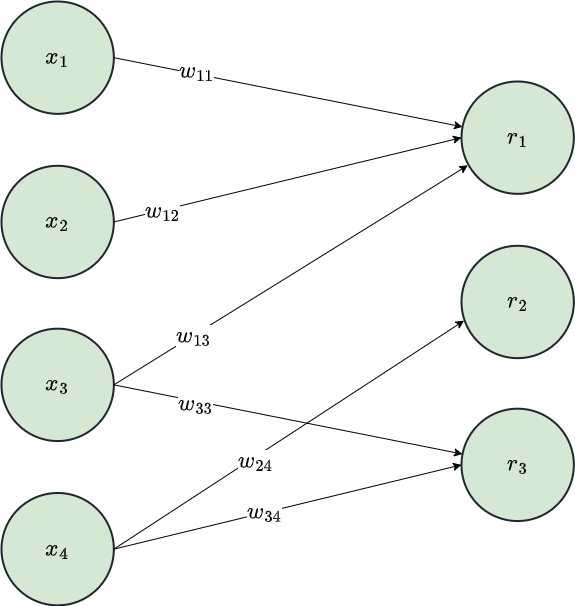

The diagram above was exported from draw.io. Its source (the exported page's mxGraphModel, read from the mxfile embedded in the PNG):
<mxGraphModel dx="1702" dy="1850" grid="1" gridSize="10" guides="1" tooltips="1" connect="1" arrows="1" fold="1" page="1" pageScale="1" pageWidth="850" pageHeight="1100" math="1" shadow="0">
  <root>
    <mxCell id="0" />
    <mxCell id="1" parent="0" />
    <mxCell id="6" value="" style="group;strokeWidth=2;" parent="1" vertex="1" connectable="0">
      <mxGeometry x="160" y="-80" width="126" height="603.8297872340427" as="geometry" />
    </mxCell>
    <mxCell id="2" value="&lt;span style=&quot;font-size: 20px;&quot;&gt;$$x_2$$&lt;/span&gt;" style="ellipse;whiteSpace=wrap;html=1;aspect=fixed;strokeWidth=2;fillColor=#d5e8d4;strokeColor=#20262E;" parent="6" vertex="1">
      <mxGeometry y="164.29787234042556" width="112.3404255319149" height="112.3404255319149" as="geometry" />
    </mxCell>
    <mxCell id="3" value="&lt;span style=&quot;font-size: 20px;&quot;&gt;$$x_3$$&lt;/span&gt;" style="ellipse;whiteSpace=wrap;html=1;aspect=fixed;strokeWidth=2;fillColor=#d5e8d4;strokeColor=#20262E;" parent="6" vertex="1">
      <mxGeometry y="327.19148936170217" width="112.3404255319149" height="112.3404255319149" as="geometry" />
    </mxCell>
    <mxCell id="4" value="&lt;span style=&quot;font-size: 20px;&quot;&gt;$$x_4$$&lt;/span&gt;" style="ellipse;whiteSpace=wrap;html=1;aspect=fixed;strokeWidth=2;fillColor=#d5e8d4;strokeColor=#20262E;" parent="6" vertex="1">
      <mxGeometry y="491.4893617021277" width="112.3404255319149" height="112.3404255319149" as="geometry" />
    </mxCell>
    <mxCell id="5" value="&lt;font style=&quot;font-size: 20px;&quot;&gt;$$x_1$$&lt;/font&gt;" style="ellipse;whiteSpace=wrap;html=1;aspect=fixed;strokeWidth=2;fillColor=#d5e8d4;strokeColor=#20262E;" parent="6" vertex="1">
      <mxGeometry width="112.3404255319149" height="112.3404255319149" as="geometry" />
    </mxCell>
    <mxCell id="26" value="" style="group" parent="1" vertex="1" connectable="0">
      <mxGeometry x="620" y="-0.0010638297871934377" width="112.34042553191489" height="439.53191489361706" as="geometry" />
    </mxCell>
    <mxCell id="22" value="&lt;span style=&quot;font-size: 20px;&quot;&gt;$$r_2$$&lt;/span&gt;" style="ellipse;whiteSpace=wrap;html=1;aspect=fixed;strokeWidth=2;fillColor=#d5e8d4;strokeColor=#20262E;" parent="26" vertex="1">
      <mxGeometry y="164.29787234042556" width="112.3404255319149" height="112.3404255319149" as="geometry" />
    </mxCell>
    <mxCell id="23" value="&lt;span style=&quot;font-size: 20px;&quot;&gt;$$r_3$$&lt;/span&gt;" style="ellipse;whiteSpace=wrap;html=1;aspect=fixed;strokeWidth=2;fillColor=#d5e8d4;strokeColor=#20262E;" parent="26" vertex="1">
      <mxGeometry y="327.19148936170217" width="112.3404255319149" height="112.3404255319149" as="geometry" />
    </mxCell>
    <mxCell id="25" value="&lt;font style=&quot;font-size: 20px;&quot;&gt;$$r_1$$&lt;/font&gt;" style="ellipse;whiteSpace=wrap;html=1;aspect=fixed;strokeWidth=2;fillColor=#d5e8d4;strokeColor=#20262E;" parent="26" vertex="1">
      <mxGeometry width="112.3404255319149" height="112.3404255319149" as="geometry" />
    </mxCell>
    <mxCell id="27" style="edgeStyle=none;html=1;exitX=1;exitY=0.5;exitDx=0;exitDy=0;" parent="1" source="5" target="25" edge="1">
      <mxGeometry relative="1" as="geometry" />
    </mxCell>
    <mxCell id="40" value="&lt;font style=&quot;font-size: 20px;&quot;&gt;$$w_{11}$$&lt;/font&gt;" style="edgeLabel;html=1;align=center;verticalAlign=middle;resizable=0;points=[];" parent="27" vertex="1" connectable="0">
      <mxGeometry x="-0.5217" relative="1" as="geometry">
        <mxPoint x="-1" y="-3" as="offset" />
      </mxGeometry>
    </mxCell>
    <mxCell id="31" style="edgeStyle=none;html=1;exitX=1;exitY=0.5;exitDx=0;exitDy=0;entryX=0;entryY=0.5;entryDx=0;entryDy=0;" parent="1" source="2" target="25" edge="1">
      <mxGeometry relative="1" as="geometry" />
    </mxCell>
    <mxCell id="43" value="$$w_{12}$$" style="edgeLabel;html=1;align=center;verticalAlign=middle;resizable=0;points=[];fontSize=20;" parent="31" vertex="1" connectable="0">
      <mxGeometry x="0.4907" y="1" relative="1" as="geometry">
        <mxPoint x="-211" y="53" as="offset" />
      </mxGeometry>
    </mxCell>
    <mxCell id="32" style="edgeStyle=none;html=1;exitX=1;exitY=0.5;exitDx=0;exitDy=0;entryX=0.057;entryY=0.746;entryDx=0;entryDy=0;entryPerimeter=0;" parent="1" source="3" target="25" edge="1">
      <mxGeometry relative="1" as="geometry" />
    </mxCell>
    <mxCell id="46" value="$$w_{13}$$" style="edgeLabel;html=1;align=center;verticalAlign=middle;resizable=0;points=[];fontSize=20;" parent="32" vertex="1" connectable="0">
      <mxGeometry x="-0.5549" relative="1" as="geometry">
        <mxPoint as="offset" />
      </mxGeometry>
    </mxCell>
    <mxCell id="37" style="edgeStyle=none;html=1;exitX=1;exitY=0.5;exitDx=0;exitDy=0;" parent="1" source="3" target="23" edge="1">
      <mxGeometry relative="1" as="geometry" />
    </mxCell>
    <mxCell id="48" value="$$w_{33}$$" style="edgeLabel;html=1;align=center;verticalAlign=middle;resizable=0;points=[];fontSize=20;" parent="37" vertex="1" connectable="0">
      <mxGeometry x="-0.5338" y="-3" relative="1" as="geometry">
        <mxPoint as="offset" />
      </mxGeometry>
    </mxCell>
    <mxCell id="38" style="edgeStyle=none;html=1;exitX=1;exitY=0.5;exitDx=0;exitDy=0;entryX=0.023;entryY=0.666;entryDx=0;entryDy=0;entryPerimeter=0;" parent="1" source="4" target="22" edge="1">
      <mxGeometry relative="1" as="geometry" />
    </mxCell>
    <mxCell id="50" value="$$w_{24}$$" style="edgeLabel;html=1;align=center;verticalAlign=middle;resizable=0;points=[];fontSize=20;" parent="38" vertex="1" connectable="0">
      <mxGeometry x="-0.2054" y="-3" relative="1" as="geometry">
        <mxPoint as="offset" />
      </mxGeometry>
    </mxCell>
    <mxCell id="39" style="edgeStyle=none;html=1;exitX=1;exitY=0.5;exitDx=0;exitDy=0;entryX=0;entryY=0.5;entryDx=0;entryDy=0;" parent="1" source="4" target="23" edge="1">
      <mxGeometry relative="1" as="geometry" />
    </mxCell>
    <mxCell id="51" value="$$w_{34}$$" style="edgeLabel;html=1;align=center;verticalAlign=middle;resizable=0;points=[];fontSize=20;" parent="39" vertex="1" connectable="0">
      <mxGeometry x="-0.1401" y="1" relative="1" as="geometry">
        <mxPoint x="1" as="offset" />
      </mxGeometry>
    </mxCell>
  </root>
</mxGraphModel>